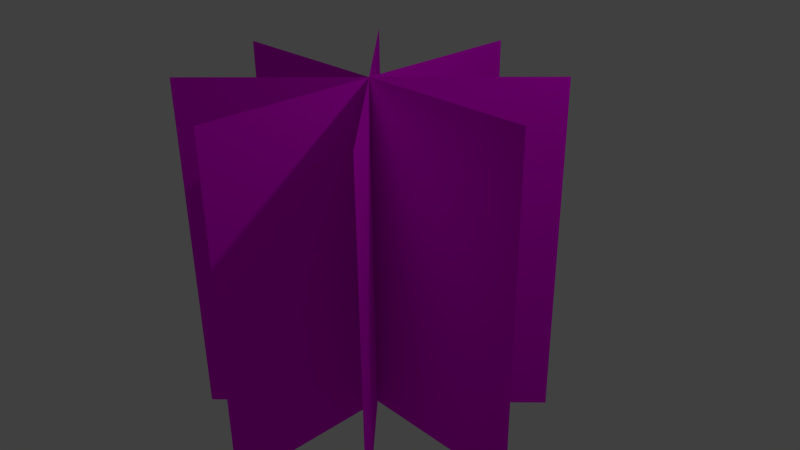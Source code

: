 # Source: red_treeNew.blend  (saved by Blender 2.75.0; exported with 4.5.12 LTS)
import bpy
from mathutils import Matrix  # noqa: F401  (used for matrix-valued properties, if any)

bpy.ops.wm.read_factory_settings(use_empty=True)
scene = bpy.context.scene
scene.name = 'Scene'

# ---- collections
col_collection_1 = bpy.data.collections.new('Collection 1'); scene.collection.children.link(col_collection_1)

# ---- images (referenced by path relative to the original .blend; pixels are not part of the script)
import os
ASSET_DIR = os.environ.get("B2B_ASSET_DIR", "")  # directory of the original .blend (textures are referenced by path, not embedded)
HERE = os.path.dirname(os.path.abspath(__file__))  # packed textures are extracted next to this script under _unpacked/

def load_image(name, relpath, width, height, colorspace="sRGB"):
    """Load a texture the original file referenced (path relative to the .blend, or extracted next to this script)."""
    p = next((c for c in (os.path.join(HERE, relpath), os.path.join(ASSET_DIR, relpath)) if relpath and os.path.exists(c)), "")
    if p:
        img = bpy.data.images.load(p, check_existing=True)
        img.name = name
    else:  # same state as the original file: an image datablock whose file is absent (Cycles renders it pink)
        img = bpy.data.images.new(name, width, height)
        img.source = "FILE"
        img.filepath = "//" + (relpath or name)
    img.colorspace_settings.name = colorspace
    return img
img_orangetree_png = load_image('orangetree.png', 'orangetree.png', 1024, 1024, 'sRGB')

# ---- materials (node trees are filled in below, after node groups)
mat_material_001 = bpy.data.materials.new('Material.001')
mat_material_001.alpha_threshold = 0.0
mat_material_001.roughness = 0.5

# ---- material node trees
mat_material_001.use_nodes = True; mat_material_001.node_tree.nodes.clear()
_N = mat_material_001.node_tree.nodes; _L = mat_material_001.node_tree.links
n0 = _N.new('ShaderNodeTexImage'); n0.name = 'Image Texture'; n0.location = (-180, 300)
n0.width = 140
n0.image = img_orangetree_png
n1 = _N.new('ShaderNodeOutputMaterial'); n1.name = 'Material Output'; n1.location = (410, 272)
n2 = _N.new('ShaderNodeMixShader'); n2.name = 'Mix Shader'; n2.location = (224, 306)
n3 = _N.new('ShaderNodeBsdfTransparent'); n3.name = 'Transparent BSDF'; n3.location = (7, 466)
n4 = _N.new('ShaderNodeBsdfDiffuse'); n4.name = 'Diffuse BSDF'; n4.location = (16, 203)
_L.new(n4.outputs[0], n2.inputs[2])
_L.new(n0.outputs[0], n4.inputs[0])
_L.new(n2.outputs[0], n1.inputs[0])
_L.new(n0.outputs[1], n2.inputs[0])
_L.new(n3.outputs[0], n2.inputs[1])
n1.is_active_output = True

# ---- world
world_world = bpy.data.worlds.new('World'); scene.world = world_world
world_world.color = (0.05088, 0.05088, 0.05088)
world_world.use_sun_shadow = False
world_world.sun_shadow_jitter_overblur = 0.0
world_world.cycles.sampling_method = 'MANUAL'
world_world.cycles.sample_map_resolution = 256

# ---- cameras
cam_camera = bpy.data.cameras.new('Camera')
cam_camera.clip_end = 100.0
cam_camera.lens = 35.0
cam_camera.sensor_width = 32.0
cam_camera.sensor_height = 18.0
cam_camera.ortho_scale = 7.314
cam_camera.dof.focus_distance = 0.0

# ---- lights
light_lamp = bpy.data.lights.new('Lamp', 'POINT')
light_lamp.transmission_factor = 0.0
light_lamp.cutoff_distance = 30.0
light_lamp.energy = 100.0
light_lamp.shadow_buffer_clip_start = 1.001
light_lamp.shadow_soft_size = 0.1
light_lamp.shadow_maximum_resolution = 0.006
light_lamp.use_absolute_resolution = True
light_lamp.cycles.use_multiple_importance_sampling = False

# ---- meshes
me_plane_003 = bpy.data.meshes.new('Plane.003')
me_plane_003.from_pydata([(-1.0, -1.0, 0.0), (1.0, -1.0, 0.0), (-1.0, 1.0, 0.0), (1.0, 1.0, 0.0)], [], [(0, 1, 3, 2)])
_uv = me_plane_003.uv_layers.new(name='UVMap')
_uv.uv.foreach_set('vector', [8.413e-05, 0.9983, 8.416e-05, 8.396e-05, 0.9999, 8.411e-05, 0.9999, 0.9983])
me_plane_003.materials.append(mat_material_001)
me_plane_003.use_remesh_preserve_volume = False
me_plane_003.use_remesh_preserve_attributes = False
me_plane_003.use_mirror_vertex_groups = False
me_plane_003.update()
me_plane_002 = bpy.data.meshes.new('Plane.002')
me_plane_002.from_pydata([(-1.0, -1.0, 0.0), (1.0, -1.0, 0.0), (-1.0, 1.0, 0.0), (1.0, 1.0, 0.0)], [], [(0, 1, 3, 2)])
_uv = me_plane_002.uv_layers.new(name='UVMap')
_uv.uv.foreach_set('vector', [8.413e-05, 0.9965, 8.416e-05, 8.396e-05, 0.9999, 8.411e-05, 0.9999, 0.9965])
me_plane_002.materials.append(mat_material_001)
me_plane_002.use_remesh_preserve_volume = False
me_plane_002.use_remesh_preserve_attributes = False
me_plane_002.use_mirror_vertex_groups = False
me_plane_002.update()
me_plane_001 = bpy.data.meshes.new('Plane.001')
me_plane_001.from_pydata([(-1.0, -1.0, 0.0), (1.0, -1.0, 0.0), (-1.0, 1.0, 0.0), (1.0, 1.0, 0.0)], [], [(0, 1, 3, 2)])
_uv = me_plane_001.uv_layers.new(name='UVMap')
_uv.uv.foreach_set('vector', [8.413e-05, 0.9965, 8.416e-05, 8.396e-05, 0.9999, 8.411e-05, 0.9999, 0.9965])
me_plane_001.materials.append(mat_material_001)
me_plane_001.use_remesh_preserve_volume = False
me_plane_001.use_remesh_preserve_attributes = False
me_plane_001.use_mirror_vertex_groups = False
me_plane_001.update()
me_plane = bpy.data.meshes.new('Plane')
me_plane.from_pydata([(-1.0, -1.0, 0.0), (1.0, -1.0, 0.0), (-1.0, 1.0, 0.0), (1.0, 1.0, 0.0)], [], [(0, 1, 3, 2)])
_uv = me_plane.uv_layers.new(name='UVMap')
_uv.uv.foreach_set('vector', [8.413e-05, 1.0, 8.416e-05, 8.396e-05, 0.9999, 8.411e-05, 0.9999, 1.0])
me_plane.materials.append(mat_material_001)
me_plane.use_remesh_preserve_volume = False
me_plane.use_remesh_preserve_attributes = False
me_plane.use_mirror_vertex_groups = False
me_plane.update()

# ---- objects
ob_plane_003 = bpy.data.objects.new('Plane.003', me_plane_003)
ob_plane_002 = bpy.data.objects.new('Plane.002', me_plane_002)
ob_plane_001 = bpy.data.objects.new('Plane.001', me_plane_001)
ob_plane = bpy.data.objects.new('Plane', me_plane)
ob_lamp = bpy.data.objects.new('Lamp', light_lamp)
ob_camera = bpy.data.objects.new('Camera', cam_camera)

# ---- transforms, parenting, visibility, modifiers, constraints
ob_plane_003.location = (0.0, 0.0, 2.0)
ob_plane_003.rotation_euler = (-2.356, 1.571, 0.0)
ob_plane_003.scale = (2.346, 2.346, 2.346)
ob_plane_003.lineart.crease_threshold = 0.0
ob_plane_002.location = (0.0, 0.0, 2.0)
ob_plane_002.rotation_euler = (-1.571, 1.571, 0.0)
ob_plane_002.scale = (2.346, 2.346, 2.346)
ob_plane_002.lineart.crease_threshold = 0.0
ob_plane_001.location = (0.0, 0.0, 2.0)
ob_plane_001.rotation_euler = (-0.7854, 1.571, 0.0)
ob_plane_001.scale = (2.346, 2.346, 2.346)
ob_plane_001.lineart.crease_threshold = 0.0
ob_plane.location = (0.0, 0.0, 2.0)
ob_plane.rotation_euler = (-0.0, 1.571, 0.0)
ob_plane.scale = (2.346, 2.346, 2.346)
ob_plane.lineart.crease_threshold = 0.0
ob_lamp.location = (4.076, 1.005, 7.904)
ob_lamp.rotation_euler = (0.6503, 0.05522, 1.866)
ob_lamp.lock_rotations_4d = False
ob_lamp.empty_display_type = 'ARROWS'
ob_lamp.color = (0.0, 0.0, 0.0, 0.0)
ob_lamp.lineart.crease_threshold = 0.0
ob_camera.location = (7.481, -6.508, 7.344)
ob_camera.rotation_euler = (1.109, 0.01082, 0.8149)
ob_camera.lock_rotations_4d = False
ob_camera.empty_display_type = 'ARROWS'
ob_camera.color = (0.0, 0.0, 0.0, 0.0)
ob_camera.display_type = 'WIRE'
ob_camera.lineart.crease_threshold = 0.0

# ---- collection membership
col_collection_1.objects.link(ob_plane_003)
col_collection_1.objects.link(ob_plane_002)
col_collection_1.objects.link(ob_plane_001)
col_collection_1.objects.link(ob_plane)
col_collection_1.objects.link(ob_lamp)
col_collection_1.objects.link(ob_camera)

# ---- scene / render settings (as saved in the file)
scene.camera = ob_camera
scene.frame_start = 1; scene.frame_end = 250; scene.frame_set(1)
scene.render.engine = 'CYCLES'
scene.render.resolution_percentage = 50
scene.render.dither_intensity = 0.0
scene.cycles.use_denoising = False
scene.cycles.samples = 10
scene.cycles.sampling_pattern = 'TABULATED_SOBOL'
scene.cycles.light_sampling_threshold = 0.0
scene.cycles.use_adaptive_sampling = False
scene.cycles.use_light_tree = False
scene.cycles.blur_glossy = 0.0
scene.cycles.pixel_filter_type = 'GAUSSIAN'
scene.cycles.sample_clamp_indirect = 0.0
scene.view_settings.view_transform = 'Standard'
bpy.context.view_layer.update()
